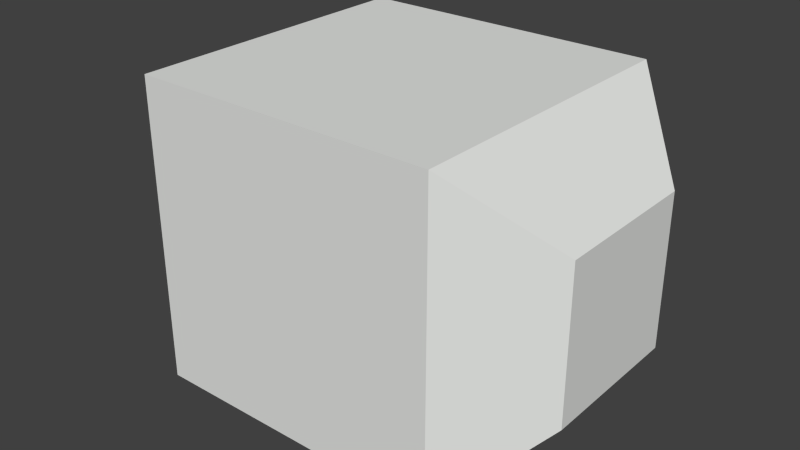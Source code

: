 # Source: shitbox.blend  (saved by Blender 2.61.0; exported with 4.5.12 LTS)
import bpy
from mathutils import Matrix  # noqa: F401  (used for matrix-valued properties, if any)

bpy.ops.wm.read_factory_settings(use_empty=True)
scene = bpy.context.scene
scene.name = 'Scene'

# ---- collections
col_collection_1 = bpy.data.collections.new('Collection 1'); scene.collection.children.link(col_collection_1)

# ---- materials (node trees are filled in below, after node groups)
mat_material = bpy.data.materials.new('Material')
mat_material.alpha_threshold = 0.0
mat_material.use_transparent_shadow = False
mat_material.diffuse_color = (0.7893, 0.8, 0.7787, 1.0)
mat_material.specular_color = (1.0, 0.9502, 0.0)
mat_material.roughness = 0.5
mat_material.specular_intensity = 1.0
mat_material.line_color = (0.0, 0.0, 0.0, 1.0)

# ---- material node trees

# ---- world
world_world = bpy.data.worlds.new('World'); scene.world = world_world
world_world.color = (0.05088, 0.05088, 0.05088)
world_world.use_sun_shadow = False
world_world.sun_shadow_jitter_overblur = 0.0
world_world.cycles.sampling_method = 'MANUAL'
world_world.cycles.sample_map_resolution = 256

# ---- meshes
me_shitbox_mesh = bpy.data.meshes.new('shitbox_mesh')
me_shitbox_mesh.from_pydata([(1.0, 1.0, -1.0), (1.0, -1.0, -1.0), (-1.0, -1.0, -1.0), (-1.0, 1.0, -1.0), (1.0, 1.0, 1.0), (1.0, -1.0, 1.0), (-1.0, -1.0, 1.0), (-1.0, 1.0, 1.0), (1.5, 0.5, -0.5), (1.5, 0.5, 0.5), (1.5, -0.5, -0.5), (1.5, -0.5, 0.5), (-1.5, 0.5, -0.5), (-1.5, 0.5, 0.5), (-1.5, -0.5, -0.5), (-1.5, -0.5, 0.5)], [], [(0, 1, 2, 3), (4, 7, 6, 5), (1, 5, 6, 2), (4, 0, 3, 7), (0, 4, 9, 8), (5, 1, 10, 11), (4, 5, 11, 9), (1, 0, 8, 10), (8, 9, 11, 10), (7, 3, 12, 13), (2, 6, 15, 14), (6, 7, 13, 15), (3, 2, 14, 12), (14, 15, 13, 12)])
_uv = me_shitbox_mesh.uv_layers.new(name='UVMap')
_uv.uv.foreach_set('vector', [0.653, 0.7491, 0.4354, 0.7491, 0.4354, 0.5315, 0.653, 0.5315, 0.0, 0.7491, 0.0, 0.5315, 0.2177, 0.5315, 0.2177, 0.7491, 0.4354, 0.7491, 0.2177, 0.7491, 0.2177, 0.5315, 0.4354, 0.5315, 0.8707, 0.7491, 0.653, 0.7491, 0.653, 0.5315, 0.8707, 0.5315, 1.0, 0.2104, 0.8031, 0.4921, 0.7566, 0.348, 0.8596, 0.2248, 0.5133, 0.2104, 0.7566, 0.0, 0.7566, 0.1385, 0.6536, 0.2248, 0.7102, 0.4921, 0.5133, 0.2104, 0.6536, 0.2248, 0.7566, 0.348, 0.7566, 0.0, 1.0, 0.2104, 0.8596, 0.2248, 0.7566, 0.1385, 0.8596, 0.2248, 0.7566, 0.348, 0.6536, 0.2248, 0.7566, 0.1385, 0.3072, 0.0, 0.5133, 0.3021, 0.3631, 0.2808, 0.2566, 0.1521, 0.2566, 0.5315, 0.0, 0.3021, 0.1502, 0.2808, 0.2566, 0.3852, 0.0, 0.3021, 0.2061, 0.0, 0.2566, 0.1521, 0.1502, 0.2808, 0.5133, 0.3021, 0.2566, 0.5315, 0.2566, 0.3852, 0.3631, 0.2808, 0.2566, 0.3852, 0.1502, 0.2808, 0.2566, 0.1521, 0.3631, 0.2808])
me_shitbox_mesh.materials.append(mat_material)
me_shitbox_mesh.use_remesh_preserve_volume = False
me_shitbox_mesh.use_remesh_preserve_attributes = False
me_shitbox_mesh.use_mirror_vertex_groups = False
me_shitbox_mesh.use_paint_bone_selection = False
me_shitbox_mesh.use_paint_mask = True
me_shitbox_mesh.update()
arm_shityarm = bpy.data.armatures.new('ShityArm')  # bones are not reproduced

# ---- objects
ob_shitboxarm = bpy.data.objects.new('ShitBoxArm', arm_shityarm)
ob_shitbox = bpy.data.objects.new('shitbox', me_shitbox_mesh)

# ---- transforms, parenting, visibility, modifiers, constraints
ob_shitboxarm.location = (0.0, 0.0, 0.0)
ob_shitboxarm.show_in_front = True
ob_shitboxarm.lineart.crease_threshold = 0.0
ob_shitbox.parent = ob_shitboxarm
ob_shitbox.location = (0.0, 0.0, 1.0)
ob_shitbox.lineart.crease_threshold = 0.0
_vg = ob_shitbox.vertex_groups.new(name='center')
_vg = ob_shitbox.vertex_groups.new(name='left')
for _i, _w in zip([0, 1, 2, 3, 4, 5, 6, 7, 8, 9, 10, 11, 12, 13, 14, 15], [0.8694, 0.8692, 0.1306, 0.1308, 0.8723, 0.8641, 0.1277, 0.1359, 0.9561, 0.9579, 0.9572, 0.9548, 0.03568, 0.04033, 0.03787, 0.03429]): _vg.add([_i], _w, 'REPLACE')
_vg = ob_shitbox.vertex_groups.new(name='right')
for _i, _w in zip([0, 1, 2, 3, 4, 5, 6, 7, 8, 9, 10, 11, 12, 13, 14, 15], [0.1306, 0.1308, 0.8694, 0.8692, 0.1277, 0.1359, 0.8723, 0.8641, 0.03787, 0.03429, 0.03568, 0.04033, 0.9572, 0.9548, 0.9561, 0.9579]): _vg.add([_i], _w, 'REPLACE')
_vg = ob_shitbox.vertex_groups.new(name='spine')
_vg = ob_shitbox.vertex_groups.new(name='arm.l')
for _i, _w in zip([0, 1, 2, 3, 4, 5, 6, 7, 8, 9, 10, 11, 12, 13, 14, 15], [0.1299, 0.1295, 0.8701, 0.8705, 0.1077, 0.1043, 0.8923, 0.8957, 0.03934, 0.027, 0.03733, 0.02685, 0.9563, 0.9616, 0.9553, 0.9615]): _vg.add([_i], _w, 'REPLACE')
_vg = ob_shitbox.vertex_groups.new(name='arm.r')
for _i, _w in zip([0, 1, 2, 3, 4, 5, 6, 7, 8, 9, 10, 11, 12, 13, 14, 15], [0.8701, 0.8705, 0.1299, 0.1295, 0.8923, 0.8957, 0.1077, 0.1043, 0.9553, 0.9615, 0.9563, 0.9616, 0.03733, 0.02685, 0.03934, 0.027]): _vg.add([_i], _w, 'REPLACE')
_m = ob_shitbox.modifiers.new('Armature', 'ARMATURE')
_m.object = ob_shitboxarm
_m.use_bone_envelopes = True

# ---- collection membership
col_collection_1.objects.link(ob_shitboxarm)
col_collection_1.objects.link(ob_shitbox)

# ---- scene / render settings (as saved in the file)
scene.frame_start = 1; scene.frame_end = 120; scene.frame_set(120)
scene.render.engine = 'BLENDER_EEVEE_NEXT'
scene.render.image_settings.color_mode = 'RGB'
scene.render.image_settings.compression = 90
scene.render.resolution_percentage = 50
scene.render.dither_intensity = 0.0
scene.render.bake_margin = 2
scene.render.bake_bias = 0.0
scene.cycles.use_denoising = False
scene.cycles.samples = 10
scene.cycles.sampling_pattern = 'TABULATED_SOBOL'
scene.cycles.light_sampling_threshold = 0.0
scene.cycles.use_adaptive_sampling = False
scene.cycles.use_light_tree = False
scene.cycles.blur_glossy = 0.0
scene.cycles.volume_bounces = 1
scene.cycles.pixel_filter_type = 'GAUSSIAN'
scene.cycles.sample_clamp_indirect = 0.0
scene.view_settings.view_transform = 'Standard'
bpy.context.view_layer.update()

# ---- added for rendering (the .blend has no active camera and no usable light): camera, sun
cam_auto = bpy.data.cameras.new('AutoCamera')
cam_auto.lens = 50.0
cam_auto.sensor_width = 36.0
cam_auto.clip_end = 1000.0
ob_auto_camera = bpy.data.objects.new('AutoCamera', cam_auto)
scene.collection.objects.link(ob_auto_camera)
ob_auto_camera.location = (3.8148, -4.57776, 4.05184)
ob_auto_camera.rotation_euler = (1.09748, -7.21219e-08, 0.694738)
scene.camera = ob_auto_camera
light_auto_sun = bpy.data.lights.new('AutoSun', 'SUN')
light_auto_sun.energy = 3.0
light_auto_sun.angle = 0.0523599
ob_auto_sun = bpy.data.objects.new('AutoSun', light_auto_sun)
scene.collection.objects.link(ob_auto_sun)
ob_auto_sun.rotation_euler = (0.872665, 0.174533, 0.523599)
bpy.context.view_layer.update()
